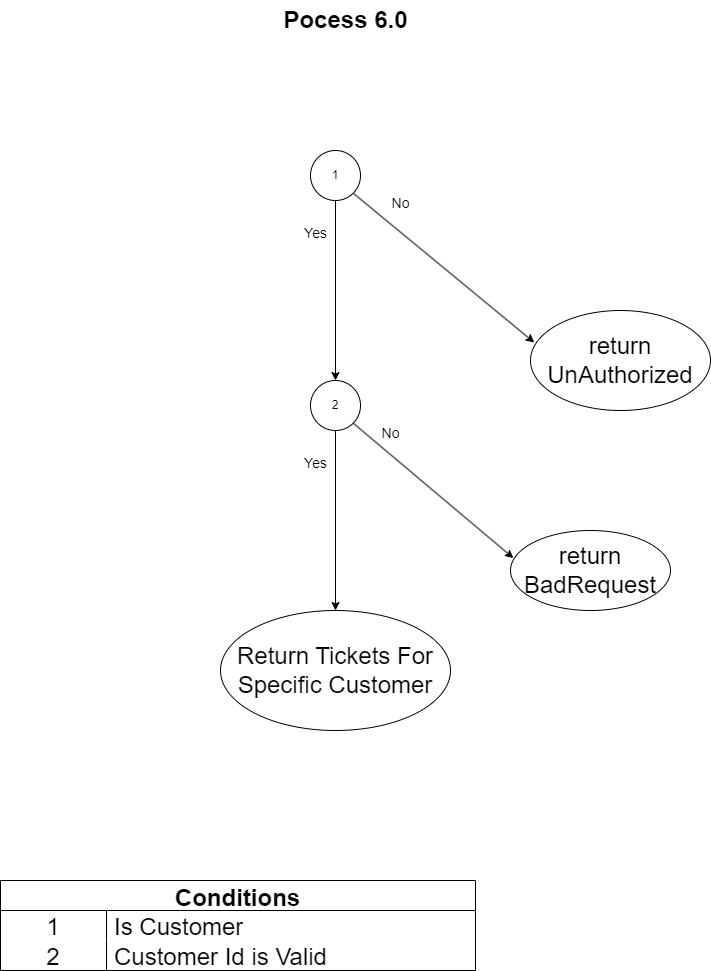

The diagram above was exported from draw.io. Its source (the exported page's mxGraphModel, read from the mxfile embedded in the PNG):
<mxGraphModel dx="986" dy="571" grid="1" gridSize="10" guides="1" tooltips="1" connect="1" arrows="1" fold="1" page="1" pageScale="1" pageWidth="850" pageHeight="1100" math="0" shadow="0">
  <root>
    <mxCell id="0" />
    <mxCell id="1" parent="0" />
    <mxCell id="2" value="&lt;font style=&quot;font-size: 24px;&quot;&gt;&lt;b&gt;Pocess 6.0&lt;/b&gt;&lt;/font&gt;" style="text;html=1;align=center;verticalAlign=middle;resizable=0;points=[];autosize=1;strokeColor=none;fillColor=none;" parent="1" vertex="1">
      <mxGeometry x="330" width="150" height="40" as="geometry" />
    </mxCell>
    <mxCell id="3" value="Conditions" style="shape=table;startSize=30;container=1;collapsible=0;childLayout=tableLayout;fixedRows=1;rowLines=0;fontStyle=1;fontSize=24;" parent="1" vertex="1">
      <mxGeometry x="60" y="880" width="475" height="90" as="geometry" />
    </mxCell>
    <mxCell id="4" value="" style="shape=tableRow;horizontal=0;startSize=0;swimlaneHead=0;swimlaneBody=0;top=0;left=0;bottom=0;right=0;collapsible=0;dropTarget=0;fillColor=none;points=[[0,0.5],[1,0.5]];portConstraint=eastwest;fontSize=24;" parent="3" vertex="1">
      <mxGeometry y="30" width="475" height="30" as="geometry" />
    </mxCell>
    <mxCell id="5" value="1" style="shape=partialRectangle;html=1;whiteSpace=wrap;connectable=0;fillColor=none;top=0;left=0;bottom=0;right=0;overflow=hidden;pointerEvents=1;fontSize=24;" parent="4" vertex="1">
      <mxGeometry width="106" height="30" as="geometry">
        <mxRectangle width="106" height="30" as="alternateBounds" />
      </mxGeometry>
    </mxCell>
    <mxCell id="6" value="Is Customer" style="shape=partialRectangle;html=1;whiteSpace=wrap;connectable=0;fillColor=none;top=0;left=0;bottom=0;right=0;align=left;spacingLeft=6;overflow=hidden;fontSize=24;" parent="4" vertex="1">
      <mxGeometry x="106" width="369" height="30" as="geometry">
        <mxRectangle width="369" height="30" as="alternateBounds" />
      </mxGeometry>
    </mxCell>
    <mxCell id="7" value="" style="shape=tableRow;horizontal=0;startSize=0;swimlaneHead=0;swimlaneBody=0;top=0;left=0;bottom=0;right=0;collapsible=0;dropTarget=0;fillColor=none;points=[[0,0.5],[1,0.5]];portConstraint=eastwest;fontSize=24;" parent="3" vertex="1">
      <mxGeometry y="60" width="475" height="30" as="geometry" />
    </mxCell>
    <mxCell id="8" value="2" style="shape=partialRectangle;html=1;whiteSpace=wrap;connectable=0;fillColor=none;top=0;left=0;bottom=0;right=0;overflow=hidden;fontSize=24;" parent="7" vertex="1">
      <mxGeometry width="106" height="30" as="geometry">
        <mxRectangle width="106" height="30" as="alternateBounds" />
      </mxGeometry>
    </mxCell>
    <mxCell id="9" value="Customer Id is Valid" style="shape=partialRectangle;html=1;whiteSpace=wrap;connectable=0;fillColor=none;top=0;left=0;bottom=0;right=0;align=left;spacingLeft=6;overflow=hidden;fontSize=24;" parent="7" vertex="1">
      <mxGeometry x="106" width="369" height="30" as="geometry">
        <mxRectangle width="369" height="30" as="alternateBounds" />
      </mxGeometry>
    </mxCell>
    <mxCell id="10" style="edgeStyle=none;html=1;exitX=1;exitY=1;exitDx=0;exitDy=0;entryX=0.021;entryY=0.32;entryDx=0;entryDy=0;entryPerimeter=0;fontSize=24;" parent="1" source="12" target="13" edge="1">
      <mxGeometry relative="1" as="geometry" />
    </mxCell>
    <mxCell id="11" style="edgeStyle=none;html=1;exitX=0.5;exitY=1;exitDx=0;exitDy=0;entryX=0.5;entryY=0;entryDx=0;entryDy=0;fontSize=14;" parent="1" source="12" target="16" edge="1">
      <mxGeometry relative="1" as="geometry" />
    </mxCell>
    <mxCell id="12" value="1" style="ellipse;whiteSpace=wrap;html=1;aspect=fixed;" parent="1" vertex="1">
      <mxGeometry x="370" y="150" width="50" height="50" as="geometry" />
    </mxCell>
    <mxCell id="13" value="return UnAuthorized" style="ellipse;whiteSpace=wrap;html=1;fontSize=24;" parent="1" vertex="1">
      <mxGeometry x="590" y="310" width="180" height="100" as="geometry" />
    </mxCell>
    <mxCell id="14" value="&lt;font style=&quot;font-size: 14px;&quot;&gt;No&lt;/font&gt;" style="text;html=1;align=center;verticalAlign=middle;resizable=0;points=[];autosize=1;strokeColor=none;fillColor=none;fontSize=24;" parent="1" vertex="1">
      <mxGeometry x="440" y="180" width="40" height="40" as="geometry" />
    </mxCell>
    <mxCell id="15" style="edgeStyle=none;html=1;exitX=0.5;exitY=1;exitDx=0;exitDy=0;entryX=0.5;entryY=0;entryDx=0;entryDy=0;fontSize=14;" parent="1" source="16" target="20" edge="1">
      <mxGeometry relative="1" as="geometry" />
    </mxCell>
    <mxCell id="16" value="2" style="ellipse;whiteSpace=wrap;html=1;aspect=fixed;" parent="1" vertex="1">
      <mxGeometry x="370" y="380" width="50" height="50" as="geometry" />
    </mxCell>
    <mxCell id="17" value="&lt;font style=&quot;font-size: 14px;&quot;&gt;Yes&lt;/font&gt;" style="text;html=1;align=center;verticalAlign=middle;resizable=0;points=[];autosize=1;strokeColor=none;fillColor=none;fontSize=24;" parent="1" vertex="1">
      <mxGeometry x="350" y="210" width="50" height="40" as="geometry" />
    </mxCell>
    <mxCell id="18" value="return &lt;br&gt;BadRequest" style="ellipse;whiteSpace=wrap;html=1;fontSize=24;" parent="1" vertex="1">
      <mxGeometry x="570" y="530" width="160" height="80" as="geometry" />
    </mxCell>
    <mxCell id="19" style="edgeStyle=none;html=1;exitX=1;exitY=1;exitDx=0;exitDy=0;entryX=0.018;entryY=0.345;entryDx=0;entryDy=0;entryPerimeter=0;fontSize=24;" parent="1" source="16" target="18" edge="1">
      <mxGeometry relative="1" as="geometry">
        <mxPoint x="422.6776695296635" y="202.67766952966338" as="sourcePoint" />
        <mxPoint x="604.4100000000001" y="331.5999999999999" as="targetPoint" />
      </mxGeometry>
    </mxCell>
    <mxCell id="20" value="Return Tickets For Specific Customer" style="ellipse;whiteSpace=wrap;html=1;fontSize=24;" parent="1" vertex="1">
      <mxGeometry x="280" y="610" width="230" height="120" as="geometry" />
    </mxCell>
    <mxCell id="21" value="&lt;font style=&quot;font-size: 14px;&quot;&gt;Yes&lt;/font&gt;" style="text;html=1;align=center;verticalAlign=middle;resizable=0;points=[];autosize=1;strokeColor=none;fillColor=none;fontSize=24;" parent="1" vertex="1">
      <mxGeometry x="350" y="440" width="50" height="40" as="geometry" />
    </mxCell>
    <mxCell id="22" value="&lt;font style=&quot;font-size: 14px;&quot;&gt;No&lt;/font&gt;" style="text;html=1;align=center;verticalAlign=middle;resizable=0;points=[];autosize=1;strokeColor=none;fillColor=none;fontSize=24;" parent="1" vertex="1">
      <mxGeometry x="430" y="410" width="40" height="40" as="geometry" />
    </mxCell>
  </root>
</mxGraphModel>